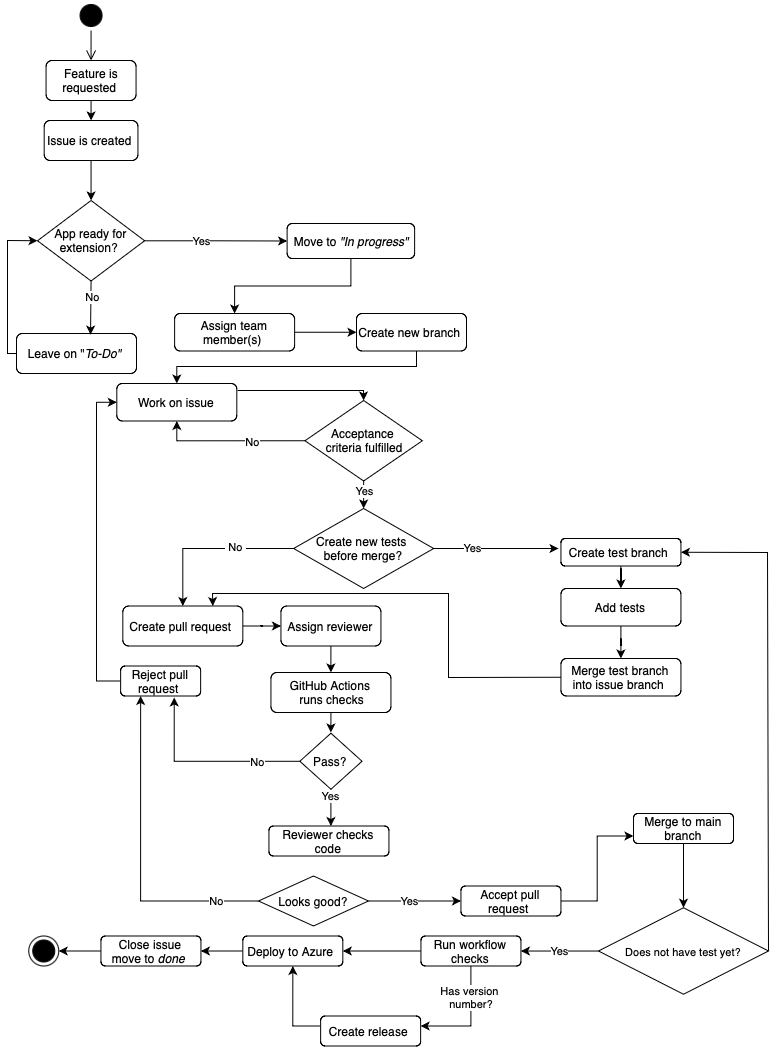

The diagram above was exported from draw.io. Its source (the exported page's mxGraphModel, read from the mxfile embedded in the PNG):
<mxGraphModel dx="697" dy="450" grid="1" gridSize="10" guides="1" tooltips="1" connect="1" arrows="1" fold="1" page="1" pageScale="1" pageWidth="827" pageHeight="1169" math="0" shadow="0">
  <root>
    <mxCell id="0" />
    <mxCell id="1" parent="0" />
    <mxCell id="urpMWXQShQDzjycf4EHo-1" value="" style="ellipse;html=1;shape=startState;fillColor=#000000;strokeColor=#080000;" parent="1" vertex="1">
      <mxGeometry x="88.56" y="40" width="30" height="30" as="geometry" />
    </mxCell>
    <mxCell id="urpMWXQShQDzjycf4EHo-2" value="" style="edgeStyle=orthogonalEdgeStyle;html=1;verticalAlign=bottom;endArrow=open;endSize=8;strokeColor=#050000;rounded=0;entryX=0.5;entryY=0;entryDx=0;entryDy=0;" parent="1" source="urpMWXQShQDzjycf4EHo-1" target="urpMWXQShQDzjycf4EHo-3" edge="1">
      <mxGeometry relative="1" as="geometry">
        <mxPoint x="103.56" y="110" as="targetPoint" />
      </mxGeometry>
    </mxCell>
    <mxCell id="urpMWXQShQDzjycf4EHo-5" value="" style="edgeStyle=orthogonalEdgeStyle;rounded=0;orthogonalLoop=1;jettySize=auto;html=1;" parent="1" source="urpMWXQShQDzjycf4EHo-3" target="urpMWXQShQDzjycf4EHo-4" edge="1">
      <mxGeometry relative="1" as="geometry">
        <Array as="points">
          <mxPoint x="103.56" y="170" />
          <mxPoint x="103.56" y="170" />
        </Array>
      </mxGeometry>
    </mxCell>
    <mxCell id="urpMWXQShQDzjycf4EHo-3" value="Feature is requested&amp;nbsp;" style="rounded=1;whiteSpace=wrap;html=1;" parent="1" vertex="1">
      <mxGeometry x="58.56" y="100" width="90" height="40" as="geometry" />
    </mxCell>
    <mxCell id="urpMWXQShQDzjycf4EHo-4" value="Issue is created&amp;nbsp;" style="whiteSpace=wrap;html=1;rounded=1;" parent="1" vertex="1">
      <mxGeometry x="56.69" y="160" width="93.75" height="40" as="geometry" />
    </mxCell>
    <mxCell id="urpMWXQShQDzjycf4EHo-15" value="Leave on &quot;&lt;i&gt;To-Do&quot;&lt;/i&gt;&amp;nbsp;" style="whiteSpace=wrap;html=1;rounded=1;" parent="1" vertex="1">
      <mxGeometry x="29" y="373" width="120" height="40" as="geometry" />
    </mxCell>
    <mxCell id="urpMWXQShQDzjycf4EHo-25" value="" style="edgeStyle=orthogonalEdgeStyle;rounded=0;orthogonalLoop=1;jettySize=auto;html=1;" parent="1" source="urpMWXQShQDzjycf4EHo-20" target="urpMWXQShQDzjycf4EHo-24" edge="1">
      <mxGeometry relative="1" as="geometry" />
    </mxCell>
    <mxCell id="urpMWXQShQDzjycf4EHo-20" value="Move to&lt;i&gt;&amp;nbsp;&quot;In progress&quot;&lt;/i&gt;" style="whiteSpace=wrap;html=1;rounded=1;" parent="1" vertex="1">
      <mxGeometry x="299.62" y="263" width="127.5" height="35" as="geometry" />
    </mxCell>
    <mxCell id="urpMWXQShQDzjycf4EHo-31" value="" style="edgeStyle=orthogonalEdgeStyle;rounded=0;orthogonalLoop=1;jettySize=auto;html=1;" parent="1" source="urpMWXQShQDzjycf4EHo-24" target="urpMWXQShQDzjycf4EHo-30" edge="1">
      <mxGeometry relative="1" as="geometry" />
    </mxCell>
    <mxCell id="urpMWXQShQDzjycf4EHo-24" value="Assign team member(s)&amp;nbsp;" style="whiteSpace=wrap;html=1;rounded=1;" parent="1" vertex="1">
      <mxGeometry x="187.12" y="353" width="120" height="37.5" as="geometry" />
    </mxCell>
    <mxCell id="urpMWXQShQDzjycf4EHo-33" value="" style="edgeStyle=orthogonalEdgeStyle;rounded=0;orthogonalLoop=1;jettySize=auto;html=1;exitX=0;exitY=1;exitDx=0;exitDy=0;entryX=0.5;entryY=0;entryDx=0;entryDy=0;" parent="1" target="urpMWXQShQDzjycf4EHo-32" edge="1">
      <mxGeometry relative="1" as="geometry">
        <mxPoint x="369.31" y="373" as="sourcePoint" />
        <mxPoint x="210.26000000000005" y="413.51250000000005" as="targetPoint" />
        <Array as="points">
          <mxPoint x="429" y="373" />
          <mxPoint x="429" y="406" />
          <mxPoint x="189" y="406" />
        </Array>
      </mxGeometry>
    </mxCell>
    <mxCell id="urpMWXQShQDzjycf4EHo-30" value="Create new branch&amp;nbsp;" style="whiteSpace=wrap;html=1;rounded=1;" parent="1" vertex="1">
      <mxGeometry x="369" y="353" width="110" height="37.5" as="geometry" />
    </mxCell>
    <mxCell id="urpMWXQShQDzjycf4EHo-32" value="Work on issue" style="whiteSpace=wrap;html=1;rounded=1;" parent="1" vertex="1">
      <mxGeometry x="129.31" y="423" width="120" height="37.5" as="geometry" />
    </mxCell>
    <mxCell id="urpMWXQShQDzjycf4EHo-46" value="" style="edgeStyle=orthogonalEdgeStyle;rounded=0;orthogonalLoop=1;jettySize=auto;html=1;" parent="1" source="urpMWXQShQDzjycf4EHo-42" target="urpMWXQShQDzjycf4EHo-45" edge="1">
      <mxGeometry relative="1" as="geometry" />
    </mxCell>
    <mxCell id="urpMWXQShQDzjycf4EHo-42" value="Create test branch&amp;nbsp;" style="whiteSpace=wrap;html=1;rounded=1;" parent="1" vertex="1">
      <mxGeometry x="573.4399999999999" y="578" width="120" height="27.5" as="geometry" />
    </mxCell>
    <mxCell id="urpMWXQShQDzjycf4EHo-48" value="" style="edgeStyle=orthogonalEdgeStyle;rounded=0;orthogonalLoop=1;jettySize=auto;html=1;" parent="1" source="urpMWXQShQDzjycf4EHo-45" target="urpMWXQShQDzjycf4EHo-47" edge="1">
      <mxGeometry relative="1" as="geometry" />
    </mxCell>
    <mxCell id="urpMWXQShQDzjycf4EHo-45" value="Add tests" style="whiteSpace=wrap;html=1;rounded=1;" parent="1" vertex="1">
      <mxGeometry x="573.4399999999999" y="628" width="120" height="37.5" as="geometry" />
    </mxCell>
    <mxCell id="urpMWXQShQDzjycf4EHo-47" value="Merge test branch into issue branch&amp;nbsp;" style="whiteSpace=wrap;html=1;rounded=1;" parent="1" vertex="1">
      <mxGeometry x="573.4399999999999" y="698" width="120" height="37.5" as="geometry" />
    </mxCell>
    <mxCell id="urpMWXQShQDzjycf4EHo-130" style="edgeStyle=orthogonalEdgeStyle;rounded=0;orthogonalLoop=1;jettySize=auto;html=1;exitX=0.5;exitY=1;exitDx=0;exitDy=0;" parent="1" source="urpMWXQShQDzjycf4EHo-49" edge="1" target="urpMWXQShQDzjycf4EHo-135">
      <mxGeometry relative="1" as="geometry">
        <mxPoint x="343.43999999999994" y="765.5" as="targetPoint" />
      </mxGeometry>
    </mxCell>
    <mxCell id="urpMWXQShQDzjycf4EHo-49" value="GitHub Actions&lt;div&gt;&amp;nbsp;runs checks&lt;/div&gt;" style="whiteSpace=wrap;html=1;rounded=1;" parent="1" vertex="1">
      <mxGeometry x="283.44" y="712" width="120" height="40" as="geometry" />
    </mxCell>
    <mxCell id="urpMWXQShQDzjycf4EHo-60" value="" style="edgeStyle=orthogonalEdgeStyle;rounded=0;orthogonalLoop=1;jettySize=auto;html=1;exitX=0;exitY=0.5;exitDx=0;exitDy=0;" parent="1" source="8IZgMx02iicjBR52y0ET-4" target="urpMWXQShQDzjycf4EHo-59" edge="1">
      <mxGeometry relative="1" as="geometry">
        <mxPoint x="341.56000000000006" y="575.5" as="sourcePoint" />
      </mxGeometry>
    </mxCell>
    <mxCell id="urpMWXQShQDzjycf4EHo-71" value="&amp;nbsp;No&amp;nbsp;" style="edgeLabel;html=1;align=center;verticalAlign=middle;resizable=0;points=[];" parent="urpMWXQShQDzjycf4EHo-60" vertex="1" connectable="0">
      <mxGeometry x="-0.2974" y="-2" relative="1" as="geometry">
        <mxPoint as="offset" />
      </mxGeometry>
    </mxCell>
    <mxCell id="urpMWXQShQDzjycf4EHo-64" value="" style="edgeStyle=orthogonalEdgeStyle;rounded=0;orthogonalLoop=1;jettySize=auto;html=1;" parent="1" source="urpMWXQShQDzjycf4EHo-59" target="urpMWXQShQDzjycf4EHo-63" edge="1">
      <mxGeometry relative="1" as="geometry" />
    </mxCell>
    <mxCell id="urpMWXQShQDzjycf4EHo-59" value="Create pull request&amp;nbsp;" style="whiteSpace=wrap;html=1;rounded=1;" parent="1" vertex="1">
      <mxGeometry x="135.32" y="645.5" width="120" height="40" as="geometry" />
    </mxCell>
    <mxCell id="8IZgMx02iicjBR52y0ET-56" style="edgeStyle=orthogonalEdgeStyle;rounded=0;orthogonalLoop=1;jettySize=auto;html=1;" edge="1" parent="1" source="urpMWXQShQDzjycf4EHo-63" target="urpMWXQShQDzjycf4EHo-49">
      <mxGeometry relative="1" as="geometry">
        <Array as="points">
          <mxPoint x="343" y="700" />
          <mxPoint x="343" y="700" />
        </Array>
      </mxGeometry>
    </mxCell>
    <mxCell id="urpMWXQShQDzjycf4EHo-63" value="Assign reviewer" style="whiteSpace=wrap;html=1;rounded=1;" parent="1" vertex="1">
      <mxGeometry x="293.44" y="645.5" width="100" height="40" as="geometry" />
    </mxCell>
    <mxCell id="urpMWXQShQDzjycf4EHo-95" value="Yes" style="edgeStyle=orthogonalEdgeStyle;rounded=0;orthogonalLoop=1;jettySize=auto;html=1;" parent="1" source="urpMWXQShQDzjycf4EHo-135" target="urpMWXQShQDzjycf4EHo-94" edge="1">
      <mxGeometry x="-0.6319" relative="1" as="geometry">
        <mxPoint x="343.43999999999994" y="795.5" as="sourcePoint" />
        <Array as="points">
          <mxPoint x="343.13" y="845.5" />
          <mxPoint x="343.13" y="845.5" />
        </Array>
        <mxPoint as="offset" />
      </mxGeometry>
    </mxCell>
    <mxCell id="8IZgMx02iicjBR52y0ET-6" style="edgeStyle=orthogonalEdgeStyle;rounded=0;orthogonalLoop=1;jettySize=auto;html=1;entryX=0;entryY=0.5;entryDx=0;entryDy=0;" edge="1" parent="1" source="urpMWXQShQDzjycf4EHo-79" target="urpMWXQShQDzjycf4EHo-32">
      <mxGeometry relative="1" as="geometry">
        <Array as="points">
          <mxPoint x="109" y="720" />
          <mxPoint x="109" y="442" />
        </Array>
      </mxGeometry>
    </mxCell>
    <mxCell id="urpMWXQShQDzjycf4EHo-79" value="Reject pull request&amp;nbsp;" style="rounded=1;whiteSpace=wrap;html=1;" parent="1" vertex="1">
      <mxGeometry x="133.13" y="705.5" width="80" height="30" as="geometry" />
    </mxCell>
    <mxCell id="urpMWXQShQDzjycf4EHo-94" value="Reviewer checks code" style="whiteSpace=wrap;html=1;rounded=1;" parent="1" vertex="1">
      <mxGeometry x="281.44" y="865.5" width="120" height="30" as="geometry" />
    </mxCell>
    <mxCell id="8IZgMx02iicjBR52y0ET-29" style="edgeStyle=orthogonalEdgeStyle;rounded=0;orthogonalLoop=1;jettySize=auto;html=1;entryX=0;entryY=0.75;entryDx=0;entryDy=0;" edge="1" parent="1" source="urpMWXQShQDzjycf4EHo-104" target="urpMWXQShQDzjycf4EHo-107">
      <mxGeometry relative="1" as="geometry">
        <mxPoint x="551" y="863" as="targetPoint" />
      </mxGeometry>
    </mxCell>
    <mxCell id="urpMWXQShQDzjycf4EHo-104" value="Accept pull request&amp;nbsp;" style="whiteSpace=wrap;html=1;rounded=1;" parent="1" vertex="1">
      <mxGeometry x="473.43999999999994" y="925.5" width="100" height="30" as="geometry" />
    </mxCell>
    <mxCell id="urpMWXQShQDzjycf4EHo-110" value="Yes" style="edgeStyle=orthogonalEdgeStyle;rounded=0;orthogonalLoop=1;jettySize=auto;html=1;" parent="1" target="urpMWXQShQDzjycf4EHo-109" edge="1">
      <mxGeometry x="0.0072" relative="1" as="geometry">
        <Array as="points">
          <mxPoint x="611" y="990" />
          <mxPoint x="611" y="990" />
        </Array>
        <mxPoint x="611.0578034682085" y="990.5294117647061" as="sourcePoint" />
        <mxPoint as="offset" />
      </mxGeometry>
    </mxCell>
    <mxCell id="8IZgMx02iicjBR52y0ET-27" style="edgeStyle=orthogonalEdgeStyle;rounded=0;orthogonalLoop=1;jettySize=auto;html=1;entryX=0.5;entryY=0;entryDx=0;entryDy=0;" edge="1" parent="1" source="urpMWXQShQDzjycf4EHo-107">
      <mxGeometry relative="1" as="geometry">
        <mxPoint x="696" y="947.25" as="targetPoint" />
      </mxGeometry>
    </mxCell>
    <mxCell id="urpMWXQShQDzjycf4EHo-107" value="Merge to main branch" style="whiteSpace=wrap;html=1;rounded=1;" parent="1" vertex="1">
      <mxGeometry x="646" y="853" width="100" height="30" as="geometry" />
    </mxCell>
    <mxCell id="urpMWXQShQDzjycf4EHo-112" value="" style="edgeStyle=orthogonalEdgeStyle;rounded=0;orthogonalLoop=1;jettySize=auto;html=1;" parent="1" source="urpMWXQShQDzjycf4EHo-109" target="urpMWXQShQDzjycf4EHo-111" edge="1">
      <mxGeometry relative="1" as="geometry">
        <Array as="points">
          <mxPoint x="403.13" y="990.5" />
          <mxPoint x="403.13" y="990.5" />
        </Array>
      </mxGeometry>
    </mxCell>
    <mxCell id="urpMWXQShQDzjycf4EHo-115" value="" style="edgeStyle=orthogonalEdgeStyle;rounded=0;orthogonalLoop=1;jettySize=auto;html=1;" parent="1" source="urpMWXQShQDzjycf4EHo-109" target="urpMWXQShQDzjycf4EHo-114" edge="1">
      <mxGeometry relative="1" as="geometry">
        <Array as="points">
          <mxPoint x="483.43999999999994" y="1065.5" />
        </Array>
      </mxGeometry>
    </mxCell>
    <mxCell id="urpMWXQShQDzjycf4EHo-117" value="Has version&lt;div&gt;&amp;nbsp;number?&lt;/div&gt;" style="edgeLabel;html=1;align=center;verticalAlign=middle;resizable=0;points=[];" parent="urpMWXQShQDzjycf4EHo-115" vertex="1" connectable="0">
      <mxGeometry x="-0.7605" y="-1" relative="1" as="geometry">
        <mxPoint x="-1" y="18" as="offset" />
      </mxGeometry>
    </mxCell>
    <mxCell id="urpMWXQShQDzjycf4EHo-109" value="Run workflow checks" style="whiteSpace=wrap;html=1;rounded=1;" parent="1" vertex="1">
      <mxGeometry x="433.44" y="975.5" width="100" height="30" as="geometry" />
    </mxCell>
    <mxCell id="urpMWXQShQDzjycf4EHo-123" value="" style="edgeStyle=orthogonalEdgeStyle;rounded=0;orthogonalLoop=1;jettySize=auto;html=1;" parent="1" source="urpMWXQShQDzjycf4EHo-111" target="urpMWXQShQDzjycf4EHo-122" edge="1">
      <mxGeometry relative="1" as="geometry" />
    </mxCell>
    <mxCell id="urpMWXQShQDzjycf4EHo-111" value="Deploy to Azure&amp;nbsp;" style="whiteSpace=wrap;html=1;rounded=1;" parent="1" vertex="1">
      <mxGeometry x="255.32" y="975.5" width="100" height="30" as="geometry" />
    </mxCell>
    <mxCell id="urpMWXQShQDzjycf4EHo-116" style="edgeStyle=orthogonalEdgeStyle;rounded=0;orthogonalLoop=1;jettySize=auto;html=1;entryX=0.5;entryY=1;entryDx=0;entryDy=0;" parent="1" source="urpMWXQShQDzjycf4EHo-114" target="urpMWXQShQDzjycf4EHo-111" edge="1">
      <mxGeometry relative="1" as="geometry">
        <Array as="points">
          <mxPoint x="305.13" y="1065.5" />
        </Array>
      </mxGeometry>
    </mxCell>
    <mxCell id="urpMWXQShQDzjycf4EHo-114" value="Create release&amp;nbsp;" style="whiteSpace=wrap;html=1;rounded=1;" parent="1" vertex="1">
      <mxGeometry x="333.13" y="1055.5" width="100" height="30" as="geometry" />
    </mxCell>
    <mxCell id="urpMWXQShQDzjycf4EHo-118" value="" style="ellipse;html=1;shape=endState;fillColor=#000000;strokeColor=#030000;" parent="1" vertex="1">
      <mxGeometry x="41.25999999999999" y="975.5" width="30" height="30" as="geometry" />
    </mxCell>
    <mxCell id="urpMWXQShQDzjycf4EHo-124" style="edgeStyle=orthogonalEdgeStyle;rounded=0;orthogonalLoop=1;jettySize=auto;html=1;entryX=1;entryY=0.5;entryDx=0;entryDy=0;" parent="1" source="urpMWXQShQDzjycf4EHo-122" target="urpMWXQShQDzjycf4EHo-118" edge="1">
      <mxGeometry relative="1" as="geometry" />
    </mxCell>
    <mxCell id="urpMWXQShQDzjycf4EHo-122" value="Close issue&lt;div&gt;move to &lt;i&gt;done&lt;/i&gt;&amp;nbsp;&lt;/div&gt;" style="whiteSpace=wrap;html=1;rounded=1;" parent="1" vertex="1">
      <mxGeometry x="113.44" y="975.5" width="100" height="30" as="geometry" />
    </mxCell>
    <mxCell id="8IZgMx02iicjBR52y0ET-12" style="edgeStyle=orthogonalEdgeStyle;rounded=0;orthogonalLoop=1;jettySize=auto;html=1;entryX=0.5;entryY=1;entryDx=0;entryDy=0;exitX=0;exitY=0.5;exitDx=0;exitDy=0;" edge="1" parent="1" source="8IZgMx02iicjBR52y0ET-61" target="urpMWXQShQDzjycf4EHo-32">
      <mxGeometry relative="1" as="geometry">
        <mxPoint x="337.9725000000001" y="500.875" as="sourcePoint" />
        <mxPoint x="150.48000000000002" y="461" as="targetPoint" />
        <Array as="points">
          <mxPoint x="189" y="480" />
        </Array>
      </mxGeometry>
    </mxCell>
    <mxCell id="8IZgMx02iicjBR52y0ET-26" value="No" style="edgeLabel;html=1;align=center;verticalAlign=middle;resizable=0;points=[];" vertex="1" connectable="0" parent="8IZgMx02iicjBR52y0ET-12">
      <mxGeometry x="-0.051" y="3" relative="1" as="geometry">
        <mxPoint x="17" y="-2" as="offset" />
      </mxGeometry>
    </mxCell>
    <mxCell id="urpMWXQShQDzjycf4EHo-136" value="" style="edgeStyle=orthogonalEdgeStyle;rounded=0;orthogonalLoop=1;jettySize=auto;html=1;" parent="1" target="urpMWXQShQDzjycf4EHo-135" edge="1">
      <mxGeometry relative="1" as="geometry">
        <mxPoint x="343.43999999999994" y="795.5" as="sourcePoint" />
        <mxPoint x="343.13" y="855.5" as="targetPoint" />
      </mxGeometry>
    </mxCell>
    <mxCell id="urpMWXQShQDzjycf4EHo-135" value="Pass?" style="rhombus;whiteSpace=wrap;html=1;" parent="1" vertex="1">
      <mxGeometry x="312.34" y="772.75" width="62.19" height="56" as="geometry" />
    </mxCell>
    <mxCell id="urpMWXQShQDzjycf4EHo-137" style="edgeStyle=orthogonalEdgeStyle;rounded=0;orthogonalLoop=1;jettySize=auto;html=1;entryX=0.67;entryY=1.048;entryDx=0;entryDy=0;entryPerimeter=0;" parent="1" source="urpMWXQShQDzjycf4EHo-135" target="urpMWXQShQDzjycf4EHo-79" edge="1">
      <mxGeometry relative="1" as="geometry" />
    </mxCell>
    <mxCell id="8IZgMx02iicjBR52y0ET-5" value="No" style="edgeLabel;html=1;align=center;verticalAlign=middle;resizable=0;points=[];" vertex="1" connectable="0" parent="urpMWXQShQDzjycf4EHo-137">
      <mxGeometry x="-0.5434" y="1" relative="1" as="geometry">
        <mxPoint as="offset" />
      </mxGeometry>
    </mxCell>
    <mxCell id="8IZgMx02iicjBR52y0ET-30" style="edgeStyle=orthogonalEdgeStyle;rounded=0;orthogonalLoop=1;jettySize=auto;html=1;entryX=0.25;entryY=1;entryDx=0;entryDy=0;" edge="1" parent="1" source="urpMWXQShQDzjycf4EHo-138" target="urpMWXQShQDzjycf4EHo-79">
      <mxGeometry relative="1" as="geometry" />
    </mxCell>
    <mxCell id="8IZgMx02iicjBR52y0ET-32" value="No" style="edgeLabel;html=1;align=center;verticalAlign=middle;resizable=0;points=[];" vertex="1" connectable="0" parent="8IZgMx02iicjBR52y0ET-30">
      <mxGeometry x="-0.7337" y="-1" relative="1" as="geometry">
        <mxPoint y="1" as="offset" />
      </mxGeometry>
    </mxCell>
    <mxCell id="8IZgMx02iicjBR52y0ET-31" style="edgeStyle=orthogonalEdgeStyle;rounded=0;orthogonalLoop=1;jettySize=auto;html=1;entryX=0;entryY=0.5;entryDx=0;entryDy=0;" edge="1" parent="1" source="urpMWXQShQDzjycf4EHo-138" target="urpMWXQShQDzjycf4EHo-104">
      <mxGeometry relative="1" as="geometry" />
    </mxCell>
    <mxCell id="8IZgMx02iicjBR52y0ET-33" value="Yes" style="edgeLabel;html=1;align=center;verticalAlign=middle;resizable=0;points=[];" vertex="1" connectable="0" parent="8IZgMx02iicjBR52y0ET-31">
      <mxGeometry x="-0.1778" y="-3" relative="1" as="geometry">
        <mxPoint x="2" y="-3" as="offset" />
      </mxGeometry>
    </mxCell>
    <mxCell id="urpMWXQShQDzjycf4EHo-138" value="Looks good?" style="rhombus;whiteSpace=wrap;html=1;" parent="1" vertex="1">
      <mxGeometry x="271" y="915.5" width="110" height="50" as="geometry" />
    </mxCell>
    <mxCell id="8IZgMx02iicjBR52y0ET-48" style="edgeStyle=orthogonalEdgeStyle;rounded=0;orthogonalLoop=1;jettySize=auto;html=1;entryX=0;entryY=0.5;entryDx=0;entryDy=0;" edge="1" parent="1" source="8IZgMx02iicjBR52y0ET-2" target="urpMWXQShQDzjycf4EHo-20">
      <mxGeometry relative="1" as="geometry" />
    </mxCell>
    <mxCell id="8IZgMx02iicjBR52y0ET-49" value="Yes" style="edgeLabel;html=1;align=center;verticalAlign=middle;resizable=0;points=[];" vertex="1" connectable="0" parent="8IZgMx02iicjBR52y0ET-48">
      <mxGeometry x="-0.1472" y="-2" relative="1" as="geometry">
        <mxPoint x="-5" y="-2" as="offset" />
      </mxGeometry>
    </mxCell>
    <mxCell id="8IZgMx02iicjBR52y0ET-2" value="App ready for extension?&amp;nbsp;" style="rhombus;whiteSpace=wrap;html=1;" vertex="1" parent="1">
      <mxGeometry x="50" y="240" width="107.13" height="80.5" as="geometry" />
    </mxCell>
    <mxCell id="8IZgMx02iicjBR52y0ET-35" style="edgeStyle=orthogonalEdgeStyle;rounded=0;orthogonalLoop=1;jettySize=auto;html=1;" edge="1" parent="1" source="8IZgMx02iicjBR52y0ET-4">
      <mxGeometry relative="1" as="geometry">
        <mxPoint x="571" y="588" as="targetPoint" />
      </mxGeometry>
    </mxCell>
    <mxCell id="8IZgMx02iicjBR52y0ET-36" value="Yes" style="edgeLabel;html=1;align=center;verticalAlign=middle;resizable=0;points=[];" vertex="1" connectable="0" parent="8IZgMx02iicjBR52y0ET-35">
      <mxGeometry x="-0.3961" y="1" relative="1" as="geometry">
        <mxPoint as="offset" />
      </mxGeometry>
    </mxCell>
    <mxCell id="8IZgMx02iicjBR52y0ET-4" value="Create new tests&amp;nbsp;&lt;div&gt;before merge?&lt;/div&gt;" style="rhombus;whiteSpace=wrap;html=1;" vertex="1" parent="1">
      <mxGeometry x="306.15" y="548" width="140" height="80" as="geometry" />
    </mxCell>
    <mxCell id="8IZgMx02iicjBR52y0ET-7" value="&lt;span style=&quot;font-size: 11px; white-space: nowrap; background-color: rgb(255, 255, 255);&quot;&gt;Does not have test yet?&lt;/span&gt;" style="rhombus;whiteSpace=wrap;html=1;" vertex="1" parent="1">
      <mxGeometry x="611.0000000000001" y="947.25" width="170" height="86.5" as="geometry" />
    </mxCell>
    <mxCell id="8IZgMx02iicjBR52y0ET-41" value="" style="endArrow=classic;html=1;rounded=0;entryX=0.75;entryY=0;entryDx=0;entryDy=0;exitX=0;exitY=0.5;exitDx=0;exitDy=0;" edge="1" parent="1" source="urpMWXQShQDzjycf4EHo-47" target="urpMWXQShQDzjycf4EHo-59">
      <mxGeometry width="50" height="50" relative="1" as="geometry">
        <mxPoint x="431" y="803" as="sourcePoint" />
        <mxPoint x="481" y="753" as="targetPoint" />
        <Array as="points">
          <mxPoint x="461" y="717" />
          <mxPoint x="461" y="633" />
          <mxPoint x="225" y="633" />
        </Array>
      </mxGeometry>
    </mxCell>
    <mxCell id="8IZgMx02iicjBR52y0ET-46" value="" style="endArrow=classic;html=1;rounded=0;exitX=0.5;exitY=1;exitDx=0;exitDy=0;entryX=0.5;entryY=0;entryDx=0;entryDy=0;" edge="1" parent="1" source="urpMWXQShQDzjycf4EHo-4" target="8IZgMx02iicjBR52y0ET-2">
      <mxGeometry width="50" height="50" relative="1" as="geometry">
        <mxPoint x="160" y="310" as="sourcePoint" />
        <mxPoint x="210" y="260" as="targetPoint" />
      </mxGeometry>
    </mxCell>
    <mxCell id="8IZgMx02iicjBR52y0ET-50" value="" style="endArrow=classic;html=1;rounded=0;entryX=0.617;entryY=0.028;entryDx=0;entryDy=0;exitX=0.5;exitY=1;exitDx=0;exitDy=0;entryPerimeter=0;" edge="1" parent="1" source="8IZgMx02iicjBR52y0ET-2" target="urpMWXQShQDzjycf4EHo-15">
      <mxGeometry width="50" height="50" relative="1" as="geometry">
        <mxPoint x="240" y="370" as="sourcePoint" />
        <mxPoint x="290" y="320" as="targetPoint" />
      </mxGeometry>
    </mxCell>
    <mxCell id="8IZgMx02iicjBR52y0ET-53" value="No" style="edgeLabel;html=1;align=center;verticalAlign=middle;resizable=0;points=[];" vertex="1" connectable="0" parent="8IZgMx02iicjBR52y0ET-50">
      <mxGeometry x="-0.3887" y="1" relative="1" as="geometry">
        <mxPoint as="offset" />
      </mxGeometry>
    </mxCell>
    <mxCell id="8IZgMx02iicjBR52y0ET-52" value="" style="endArrow=classic;html=1;rounded=0;exitX=0;exitY=0.5;exitDx=0;exitDy=0;entryX=0;entryY=0.5;entryDx=0;entryDy=0;" edge="1" parent="1" source="urpMWXQShQDzjycf4EHo-15" target="8IZgMx02iicjBR52y0ET-2">
      <mxGeometry width="50" height="50" relative="1" as="geometry">
        <mxPoint x="240" y="370" as="sourcePoint" />
        <mxPoint x="290" y="320" as="targetPoint" />
        <Array as="points">
          <mxPoint x="20" y="393" />
          <mxPoint x="20" y="280" />
        </Array>
      </mxGeometry>
    </mxCell>
    <mxCell id="8IZgMx02iicjBR52y0ET-54" value="" style="endArrow=classic;html=1;rounded=0;exitX=1;exitY=0.5;exitDx=0;exitDy=0;entryX=1;entryY=0.5;entryDx=0;entryDy=0;" edge="1" parent="1" source="8IZgMx02iicjBR52y0ET-7" target="urpMWXQShQDzjycf4EHo-42">
      <mxGeometry width="50" height="50" relative="1" as="geometry">
        <mxPoint x="790" y="802" as="sourcePoint" />
        <mxPoint x="840" y="752" as="targetPoint" />
        <Array as="points">
          <mxPoint x="780" y="592" />
        </Array>
      </mxGeometry>
    </mxCell>
    <mxCell id="8IZgMx02iicjBR52y0ET-58" value="" style="endArrow=classic;html=1;rounded=0;exitX=0.5;exitY=1;exitDx=0;exitDy=0;entryX=0.5;entryY=0;entryDx=0;entryDy=0;" edge="1" parent="1" source="8IZgMx02iicjBR52y0ET-61" target="8IZgMx02iicjBR52y0ET-4">
      <mxGeometry width="50" height="50" relative="1" as="geometry">
        <mxPoint x="377.59500000000025" y="513" as="sourcePoint" />
        <mxPoint x="360" y="520" as="targetPoint" />
      </mxGeometry>
    </mxCell>
    <mxCell id="8IZgMx02iicjBR52y0ET-59" value="Yes" style="edgeLabel;html=1;align=center;verticalAlign=middle;resizable=0;points=[];" vertex="1" connectable="0" parent="8IZgMx02iicjBR52y0ET-58">
      <mxGeometry x="-0.0702" relative="1" as="geometry">
        <mxPoint y="-3" as="offset" />
      </mxGeometry>
    </mxCell>
    <mxCell id="8IZgMx02iicjBR52y0ET-61" value="Acceptance&lt;div&gt;&amp;nbsp; criteria fulfilled&amp;nbsp;&lt;/div&gt;" style="rhombus;whiteSpace=wrap;html=1;" vertex="1" parent="1">
      <mxGeometry x="317.45" y="440" width="117.41" height="80.5" as="geometry" />
    </mxCell>
    <mxCell id="8IZgMx02iicjBR52y0ET-62" value="" style="endArrow=classic;html=1;rounded=0;entryX=0.5;entryY=0;entryDx=0;entryDy=0;endSize=6;" edge="1" parent="1" target="8IZgMx02iicjBR52y0ET-61">
      <mxGeometry width="50" height="50" relative="1" as="geometry">
        <mxPoint x="250" y="430" as="sourcePoint" />
        <mxPoint x="380" y="430" as="targetPoint" />
        <Array as="points">
          <mxPoint x="376" y="430" />
        </Array>
      </mxGeometry>
    </mxCell>
  </root>
</mxGraphModel>